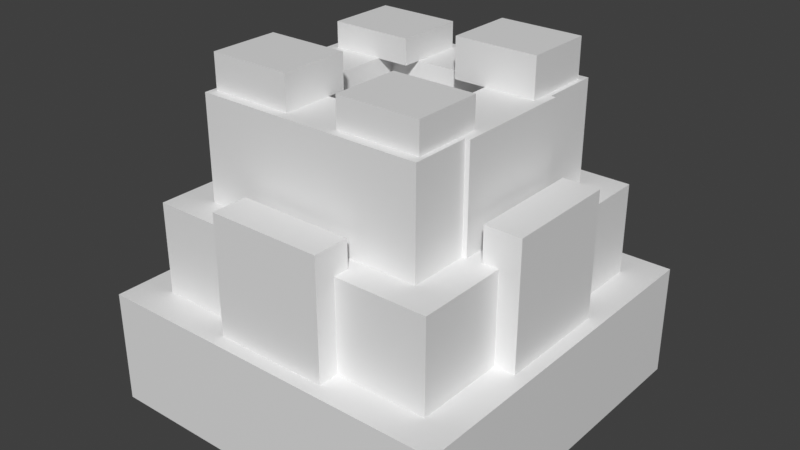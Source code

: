 # Source: tcwildlands_steam_vent.blend  (saved by Blender 5.3.31; exported with 4.5.12 LTS)
import bpy
from mathutils import Matrix  # noqa: F401  (used for matrix-valued properties, if any)

bpy.ops.wm.read_factory_settings(use_empty=True)
scene = bpy.context.scene
scene.name = 'Scene'

# ---- materials (node trees are filled in below, after node groups)
mat_tcwildlands_steam_vent_preview = bpy.data.materials.new('tcwildlands_steam_vent_preview')

# ---- material node trees
mat_tcwildlands_steam_vent_preview.use_nodes = True; mat_tcwildlands_steam_vent_preview.node_tree.nodes.clear()
_N = mat_tcwildlands_steam_vent_preview.node_tree.nodes; _L = mat_tcwildlands_steam_vent_preview.node_tree.links
n0 = _N.new('ShaderNodeBsdfPrincipled'); n0.name = 'Principled BSDF'; n0.location = (-200, 100)
n0.inputs[10].default_value = 0.005
n1 = _N.new('ShaderNodeOutputMaterial'); n1.name = 'Material Output'; n1.location = (200, 100)
_L.new(n0.outputs[0], n1.inputs[0])
n1.is_active_output = True

# ---- world
world_bakeworld = bpy.data.worlds.new('BakeWorld'); scene.world = world_bakeworld
world_bakeworld.use_nodes = True; world_bakeworld.node_tree.nodes.clear()
_N = world_bakeworld.node_tree.nodes; _L = world_bakeworld.node_tree.links
n0 = _N.new('ShaderNodeBackground'); n0.name = 'Background'; n0.location = (-200, 100)
n0.inputs[0].default_value = (0.05, 0.05, 0.05, 1.0)
n1 = _N.new('ShaderNodeOutputWorld'); n1.name = 'World Output'; n1.location = (200, 100)
_L.new(n0.outputs[0], n1.inputs[0])
n1.is_active_output = True
world_bakeworld.light_settings.distance = 0.14

# ---- meshes
me_steam_vent_elem_00 = bpy.data.meshes.new('steam_vent_elem_00')
me_steam_vent_elem_00.from_pydata([(-0.5, -0.5, 0.0), (0.5, -0.5, 0.0), (0.5, 0.5, 0.0), (-0.5, 0.5, 0.0), (-0.5, -0.5, 0.3125), (0.5, -0.5, 0.3125), (0.5, 0.5, 0.3125), (-0.5, 0.5, 0.3125)], [], [(0, 1, 5, 4), (2, 3, 7, 6), (3, 0, 4, 7), (1, 2, 6, 5), (4, 5, 6, 7), (3, 2, 1, 0)])
me_steam_vent_elem_00.materials.append(mat_tcwildlands_steam_vent_preview)
me_steam_vent_elem_00.update()
me_steam_vent_elem_01 = bpy.data.meshes.new('steam_vent_elem_01')
me_steam_vent_elem_01.from_pydata([(-0.4062, -0.4062, 0.3125), (0.4062, -0.4062, 0.3125), (0.4062, 0.4062, 0.3125), (-0.4062, 0.4062, 0.3125), (-0.4062, -0.4062, 0.5625), (0.4062, -0.4062, 0.5625), (0.4062, 0.4062, 0.5625), (-0.4062, 0.4062, 0.5625)], [], [(0, 1, 5, 4), (2, 3, 7, 6), (3, 0, 4, 7), (1, 2, 6, 5), (4, 5, 6, 7), (3, 2, 1, 0)])
me_steam_vent_elem_01.materials.append(mat_tcwildlands_steam_vent_preview)
me_steam_vent_elem_01.update()
me_steam_vent_elem_02 = bpy.data.meshes.new('steam_vent_elem_02')
me_steam_vent_elem_02.from_pydata([(-0.3125, -0.325, 0.5625), (0.3125, -0.325, 0.5625), (0.3125, -0.1625, 0.5625), (-0.3125, -0.1625, 0.5625), (-0.3125, -0.325, 0.8438), (0.3125, -0.325, 0.8438), (0.3125, -0.1625, 0.8438), (-0.3125, -0.1625, 0.8438)], [], [(0, 1, 5, 4), (2, 3, 7, 6), (3, 0, 4, 7), (1, 2, 6, 5), (4, 5, 6, 7), (3, 2, 1, 0)])
me_steam_vent_elem_02.materials.append(mat_tcwildlands_steam_vent_preview)
me_steam_vent_elem_02.update()
me_steam_vent_elem_03 = bpy.data.meshes.new('steam_vent_elem_03')
me_steam_vent_elem_03.from_pydata([(-0.3125, 0.1625, 0.5625), (0.3125, 0.1625, 0.5625), (0.3125, 0.325, 0.5625), (-0.3125, 0.325, 0.5625), (-0.3125, 0.1625, 0.8438), (0.3125, 0.1625, 0.8438), (0.3125, 0.325, 0.8438), (-0.3125, 0.325, 0.8438)], [], [(0, 1, 5, 4), (2, 3, 7, 6), (3, 0, 4, 7), (1, 2, 6, 5), (4, 5, 6, 7), (3, 2, 1, 0)])
me_steam_vent_elem_03.materials.append(mat_tcwildlands_steam_vent_preview)
me_steam_vent_elem_03.update()
me_steam_vent_elem_04 = bpy.data.meshes.new('steam_vent_elem_04')
me_steam_vent_elem_04.from_pydata([(-0.325, -0.1625, 0.5625), (-0.1625, -0.1625, 0.5625), (-0.1625, 0.1625, 0.5625), (-0.325, 0.1625, 0.5625), (-0.325, -0.1625, 0.8438), (-0.1625, -0.1625, 0.8438), (-0.1625, 0.1625, 0.8438), (-0.325, 0.1625, 0.8438)], [], [(0, 1, 5, 4), (2, 3, 7, 6), (3, 0, 4, 7), (1, 2, 6, 5), (4, 5, 6, 7), (3, 2, 1, 0)])
me_steam_vent_elem_04.materials.append(mat_tcwildlands_steam_vent_preview)
me_steam_vent_elem_04.update()
me_steam_vent_elem_05 = bpy.data.meshes.new('steam_vent_elem_05')
me_steam_vent_elem_05.from_pydata([(0.1625, -0.1625, 0.5625), (0.325, -0.1625, 0.5625), (0.325, 0.1625, 0.5625), (0.1625, 0.1625, 0.5625), (0.1625, -0.1625, 0.8438), (0.325, -0.1625, 0.8438), (0.325, 0.1625, 0.8438), (0.1625, 0.1625, 0.8438)], [], [(0, 1, 5, 4), (2, 3, 7, 6), (3, 0, 4, 7), (1, 2, 6, 5), (4, 5, 6, 7), (3, 2, 1, 0)])
me_steam_vent_elem_05.materials.append(mat_tcwildlands_steam_vent_preview)
me_steam_vent_elem_05.update()
me_steam_vent_elem_06 = bpy.data.meshes.new('steam_vent_elem_06')
me_steam_vent_elem_06.from_pydata([(-0.05, -0.1625, 0.5312), (0.05, -0.1625, 0.5312), (0.05, 0.1625, 0.5312), (-0.05, 0.1625, 0.5312), (-0.05, -0.1625, 0.7625), (0.05, -0.1625, 0.7625), (0.05, 0.1625, 0.7625), (-0.05, 0.1625, 0.7625)], [], [(0, 1, 5, 4), (2, 3, 7, 6), (3, 0, 4, 7), (1, 2, 6, 5), (4, 5, 6, 7), (3, 2, 1, 0)])
me_steam_vent_elem_06.materials.append(mat_tcwildlands_steam_vent_preview)
me_steam_vent_elem_06.update()
me_steam_vent_elem_07 = bpy.data.meshes.new('steam_vent_elem_07')
me_steam_vent_elem_07.from_pydata([(-0.1625, -0.1625, 0.4688), (0.1625, -0.1625, 0.4688), (0.1625, 0.1625, 0.4688), (-0.1625, 0.1625, 0.4688), (-0.1625, -0.1625, 0.5312), (0.1625, -0.1625, 0.5312), (0.1625, 0.1625, 0.5312), (-0.1625, 0.1625, 0.5312)], [], [(0, 1, 5, 4), (2, 3, 7, 6), (3, 0, 4, 7), (1, 2, 6, 5), (4, 5, 6, 7), (3, 2, 1, 0)])
me_steam_vent_elem_07.materials.append(mat_tcwildlands_steam_vent_preview)
me_steam_vent_elem_07.update()
me_steam_vent_elem_08 = bpy.data.meshes.new('steam_vent_elem_08')
me_steam_vent_elem_08.from_pydata([(-0.3, -0.3, 0.8438), (-0.075, -0.3, 0.8438), (-0.075, -0.1125, 0.8438), (-0.3, -0.1125, 0.8438), (-0.3, -0.3, 0.9375), (-0.075, -0.3, 0.9375), (-0.075, -0.1125, 0.9375), (-0.3, -0.1125, 0.9375)], [], [(0, 1, 5, 4), (2, 3, 7, 6), (3, 0, 4, 7), (1, 2, 6, 5), (4, 5, 6, 7), (3, 2, 1, 0)])
me_steam_vent_elem_08.materials.append(mat_tcwildlands_steam_vent_preview)
me_steam_vent_elem_08.update()
me_steam_vent_elem_09 = bpy.data.meshes.new('steam_vent_elem_09')
me_steam_vent_elem_09.from_pydata([(0.075, -0.3, 0.8438), (0.3, -0.3, 0.8438), (0.3, -0.1125, 0.8438), (0.075, -0.1125, 0.8438), (0.075, -0.3, 0.925), (0.3, -0.3, 0.925), (0.3, -0.1125, 0.925), (0.075, -0.1125, 0.925)], [], [(0, 1, 5, 4), (2, 3, 7, 6), (3, 0, 4, 7), (1, 2, 6, 5), (4, 5, 6, 7), (3, 2, 1, 0)])
me_steam_vent_elem_09.materials.append(mat_tcwildlands_steam_vent_preview)
me_steam_vent_elem_09.update()
me_steam_vent_elem_10 = bpy.data.meshes.new('steam_vent_elem_10')
me_steam_vent_elem_10.from_pydata([(-0.3, 0.1125, 0.8438), (-0.075, 0.1125, 0.8438), (-0.075, 0.3, 0.8438), (-0.3, 0.3, 0.8438), (-0.3, 0.1125, 0.9125), (-0.075, 0.1125, 0.9125), (-0.075, 0.3, 0.9125), (-0.3, 0.3, 0.9125)], [], [(0, 1, 5, 4), (2, 3, 7, 6), (3, 0, 4, 7), (1, 2, 6, 5), (4, 5, 6, 7), (3, 2, 1, 0)])
me_steam_vent_elem_10.materials.append(mat_tcwildlands_steam_vent_preview)
me_steam_vent_elem_10.update()
me_steam_vent_elem_11 = bpy.data.meshes.new('steam_vent_elem_11')
me_steam_vent_elem_11.from_pydata([(0.075, 0.1125, 0.8438), (0.3, 0.1125, 0.8438), (0.3, 0.3, 0.8438), (0.075, 0.3, 0.8438), (0.075, 0.1125, 0.95), (0.3, 0.1125, 0.95), (0.3, 0.3, 0.95), (0.075, 0.3, 0.95)], [], [(0, 1, 5, 4), (2, 3, 7, 6), (3, 0, 4, 7), (1, 2, 6, 5), (4, 5, 6, 7), (3, 2, 1, 0)])
me_steam_vent_elem_11.materials.append(mat_tcwildlands_steam_vent_preview)
me_steam_vent_elem_11.update()
me_steam_vent_elem_12 = bpy.data.meshes.new('steam_vent_elem_12')
me_steam_vent_elem_12.from_pydata([(-0.4625, -0.1562, 0.3125), (-0.3625, -0.1562, 0.3125), (-0.3625, 0.1562, 0.3125), (-0.4625, 0.1562, 0.3125), (-0.4625, -0.1562, 0.6562), (-0.3625, -0.1562, 0.6562), (-0.3625, 0.1562, 0.6562), (-0.4625, 0.1562, 0.6562)], [], [(0, 1, 5, 4), (2, 3, 7, 6), (3, 0, 4, 7), (1, 2, 6, 5), (4, 5, 6, 7), (3, 2, 1, 0)])
me_steam_vent_elem_12.materials.append(mat_tcwildlands_steam_vent_preview)
me_steam_vent_elem_12.update()
me_steam_vent_elem_13 = bpy.data.meshes.new('steam_vent_elem_13')
me_steam_vent_elem_13.from_pydata([(0.3625, -0.1562, 0.3125), (0.4625, -0.1562, 0.3125), (0.4625, 0.1562, 0.3125), (0.3625, 0.1562, 0.3125), (0.3625, -0.1562, 0.6562), (0.4625, -0.1562, 0.6562), (0.4625, 0.1562, 0.6562), (0.3625, 0.1562, 0.6562)], [], [(0, 1, 5, 4), (2, 3, 7, 6), (3, 0, 4, 7), (1, 2, 6, 5), (4, 5, 6, 7), (3, 2, 1, 0)])
me_steam_vent_elem_13.materials.append(mat_tcwildlands_steam_vent_preview)
me_steam_vent_elem_13.update()
me_steam_vent_elem_14 = bpy.data.meshes.new('steam_vent_elem_14')
me_steam_vent_elem_14.from_pydata([(-0.1562, -0.4625, 0.3125), (0.1562, -0.4625, 0.3125), (0.1562, -0.3625, 0.3125), (-0.1562, -0.3625, 0.3125), (-0.1562, -0.4625, 0.6375), (0.1562, -0.4625, 0.6375), (0.1562, -0.3625, 0.6375), (-0.1562, -0.3625, 0.6375)], [], [(0, 1, 5, 4), (2, 3, 7, 6), (3, 0, 4, 7), (1, 2, 6, 5), (4, 5, 6, 7), (3, 2, 1, 0)])
me_steam_vent_elem_14.materials.append(mat_tcwildlands_steam_vent_preview)
me_steam_vent_elem_14.update()

# ---- objects
ob_bedrock_collar = bpy.data.objects.new('bedrock_collar', me_steam_vent_elem_00)
ob_fractured_cone = bpy.data.objects.new('fractured_cone', me_steam_vent_elem_01)
ob_nozzle_wall_n = bpy.data.objects.new('nozzle_wall_n', me_steam_vent_elem_02)
ob_nozzle_wall_s = bpy.data.objects.new('nozzle_wall_s', me_steam_vent_elem_03)
ob_nozzle_wall_w = bpy.data.objects.new('nozzle_wall_w', me_steam_vent_elem_04)
ob_nozzle_wall_e = bpy.data.objects.new('nozzle_wall_e', me_steam_vent_elem_05)
ob_fissure_baffle_ns = bpy.data.objects.new('fissure_baffle_ns', me_steam_vent_elem_06)
ob_throat_floor = bpy.data.objects.new('throat_floor', me_steam_vent_elem_07)
ob_silica_scale_nw = bpy.data.objects.new('silica_scale_nw', me_steam_vent_elem_08)
ob_silica_scale_ne = bpy.data.objects.new('silica_scale_ne', me_steam_vent_elem_09)
ob_silica_scale_sw = bpy.data.objects.new('silica_scale_sw', me_steam_vent_elem_10)
ob_silica_scale_se = bpy.data.objects.new('silica_scale_se', me_steam_vent_elem_11)
ob_rib_w = bpy.data.objects.new('rib_w', me_steam_vent_elem_12)
ob_rib_e = bpy.data.objects.new('rib_e', me_steam_vent_elem_13)
ob_rib_n = bpy.data.objects.new('rib_n', me_steam_vent_elem_14)

# ---- transforms, parenting, visibility, modifiers, constraints
ob_bedrock_collar.location = (0.0, 0.0, 0.0)
ob_fractured_cone.location = (0.0, 0.0, 0.0)
ob_nozzle_wall_n.location = (0.0, 0.0, 0.0)
ob_nozzle_wall_s.location = (0.0, 0.0, 0.0)
ob_nozzle_wall_w.location = (0.0, 0.0, 0.0)
ob_nozzle_wall_e.location = (0.0, 0.0, 0.0)
ob_fissure_baffle_ns.location = (0.0, 0.0, 0.0)
ob_throat_floor.location = (0.0, 0.0, 0.0)
ob_silica_scale_nw.location = (0.0, 0.0, 0.0)
ob_silica_scale_ne.location = (0.0, 0.0, 0.0)
ob_silica_scale_sw.location = (0.0, 0.0, 0.0)
ob_silica_scale_se.location = (0.0, 0.0, 0.0)
ob_rib_w.location = (0.0, 0.0, 0.0)
ob_rib_e.location = (0.0, 0.0, 0.0)
ob_rib_n.location = (0.0, 0.0, 0.0)

# ---- collection membership
scene.collection.objects.link(ob_bedrock_collar)
scene.collection.objects.link(ob_fractured_cone)
scene.collection.objects.link(ob_nozzle_wall_n)
scene.collection.objects.link(ob_nozzle_wall_s)
scene.collection.objects.link(ob_nozzle_wall_w)
scene.collection.objects.link(ob_nozzle_wall_e)
scene.collection.objects.link(ob_fissure_baffle_ns)
scene.collection.objects.link(ob_throat_floor)
scene.collection.objects.link(ob_silica_scale_nw)
scene.collection.objects.link(ob_silica_scale_ne)
scene.collection.objects.link(ob_silica_scale_sw)
scene.collection.objects.link(ob_silica_scale_se)
scene.collection.objects.link(ob_rib_w)
scene.collection.objects.link(ob_rib_e)
scene.collection.objects.link(ob_rib_n)

# ---- scene / render settings (as saved in the file)
scene.frame_start = 1; scene.frame_end = 250; scene.frame_set(1)
scene.render.engine = 'CYCLES'
scene.render.bake_bias = 0.0
scene.render.bake_samples = 0
scene.render.compositor_device = 'GPU'
scene.cycles.use_denoising = False
scene.cycles.samples = 1
scene.eevee.use_volume_custom_range = False
scene.eevee.fast_gi_thickness_near = 0.1
scene.eevee.fast_gi_thickness_far = 0.0
scene.eevee.ray_tracing_options.screen_trace_thickness = 0.1
scene.view_settings.view_transform = 'Standard'
bpy.context.view_layer.update()

# ---- added for rendering (the .blend has no active camera and no usable light): camera, sun
cam_auto = bpy.data.cameras.new('AutoCamera')
cam_auto.lens = 50.0
cam_auto.sensor_width = 36.0
cam_auto.clip_end = 1000.0
ob_auto_camera = bpy.data.objects.new('AutoCamera', cam_auto)
scene.collection.objects.link(ob_auto_camera)
ob_auto_camera.location = (1.57628, -1.89154, 1.73602)
ob_auto_camera.rotation_euler = (1.09748, -7.21219e-08, 0.694738)
scene.camera = ob_auto_camera
light_auto_sun = bpy.data.lights.new('AutoSun', 'SUN')
light_auto_sun.energy = 3.0
light_auto_sun.angle = 0.0523599
ob_auto_sun = bpy.data.objects.new('AutoSun', light_auto_sun)
scene.collection.objects.link(ob_auto_sun)
ob_auto_sun.rotation_euler = (0.872665, 0.174533, 0.523599)
bpy.context.view_layer.update()
